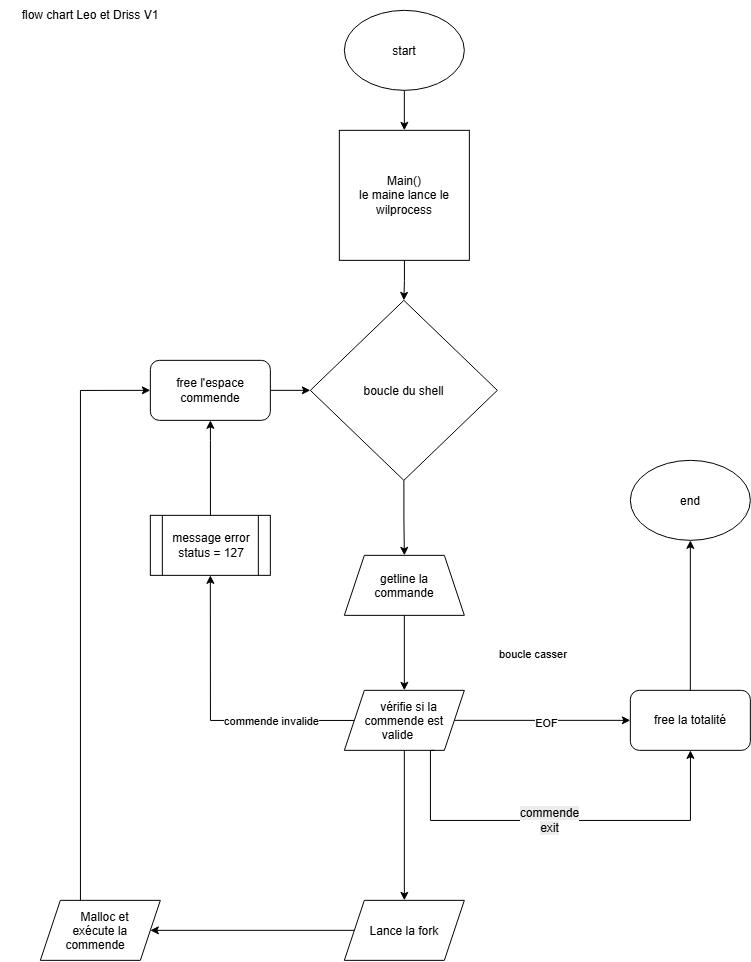

The diagram above was exported from draw.io. Its source (the exported page's mxGraphModel, read from the mxfile embedded in the PNG):
<mxGraphModel dx="2307" dy="1031" grid="1" gridSize="10" guides="1" tooltips="1" connect="1" arrows="1" fold="1" page="1" pageScale="1" pageWidth="827" pageHeight="1169" math="0" shadow="0">
  <root>
    <mxCell id="0" />
    <mxCell id="1" parent="0" />
    <mxCell id="K1nQOUa9W59PILitELMV-5" edge="1" parent="1" source="K1nQOUa9W59PILitELMV-1" style="edgeStyle=orthogonalEdgeStyle;rounded=0;orthogonalLoop=1;jettySize=auto;html=1;" target="K1nQOUa9W59PILitELMV-6">
      <mxGeometry relative="1" as="geometry" />
    </mxCell>
    <mxCell id="K1nQOUa9W59PILitELMV-1" parent="1" style="ellipse;whiteSpace=wrap;html=1;shapeInside=1;" value="start" vertex="1">
      <mxGeometry height="80" width="120" x="354" y="20" as="geometry" />
    </mxCell>
    <mxCell id="K1nQOUa9W59PILitELMV-9" edge="1" parent="1" source="K1nQOUa9W59PILitELMV-4" style="edgeStyle=orthogonalEdgeStyle;rounded=0;orthogonalLoop=1;jettySize=auto;html=1;entryX=0.5;entryY=0;entryDx=0;entryDy=0;" target="K1nQOUa9W59PILitELMV-8">
      <mxGeometry relative="1" as="geometry" />
    </mxCell>
    <mxCell id="K1nQOUa9W59PILitELMV-4" parent="1" style="rhombus;whiteSpace=wrap;html=1;shapeInside=1;" value="boucle du shell" vertex="1">
      <mxGeometry height="180" width="187" x="320" y="310" as="geometry" />
    </mxCell>
    <mxCell id="K1nQOUa9W59PILitELMV-7" edge="1" parent="1" source="K1nQOUa9W59PILitELMV-6" style="edgeStyle=orthogonalEdgeStyle;rounded=0;orthogonalLoop=1;jettySize=auto;html=1;" target="K1nQOUa9W59PILitELMV-4">
      <mxGeometry relative="1" as="geometry" />
    </mxCell>
    <mxCell id="K1nQOUa9W59PILitELMV-6" parent="1" style="whiteSpace=wrap;html=1;aspect=fixed;" value="Main()&lt;div&gt;le maine lance le wilprocess&lt;/div&gt;" vertex="1">
      <mxGeometry height="130" width="130" x="349" y="140" as="geometry" />
    </mxCell>
    <mxCell id="K1nQOUa9W59PILitELMV-8" parent="1" style="shape=trapezoid;perimeter=trapezoidPerimeter;whiteSpace=wrap;html=1;shapeInside=1;fixedSize=1;" value="getline la commande" vertex="1">
      <mxGeometry height="60" width="120" x="354" y="565" as="geometry" />
    </mxCell>
    <mxCell id="K1nQOUa9W59PILitELMV-31" edge="1" parent="1" source="Mj9WHms5o4LbR33NeM9H-1" style="edgeStyle=orthogonalEdgeStyle;rounded=0;orthogonalLoop=1;jettySize=auto;html=1;entryX=1;entryY=0.5;entryDx=0;entryDy=0;exitX=0;exitY=0.5;exitDx=0;exitDy=0;" target="K1nQOUa9W59PILitELMV-34">
      <mxGeometry relative="1" as="geometry">
        <mxPoint x="344" y="910" as="sourcePoint" />
        <mxPoint x="70" y="940" as="targetPoint" />
      </mxGeometry>
    </mxCell>
    <mxCell id="K1nQOUa9W59PILitELMV-21" edge="1" parent="1" source="K1nQOUa9W59PILitELMV-15" style="edgeStyle=orthogonalEdgeStyle;rounded=0;orthogonalLoop=1;jettySize=auto;html=1;entryX=0.5;entryY=0;entryDx=0;entryDy=0;" target="Mj9WHms5o4LbR33NeM9H-1">
      <mxGeometry relative="1" as="geometry">
        <mxPoint x="414" y="880" as="targetPoint" />
      </mxGeometry>
    </mxCell>
    <mxCell id="K1nQOUa9W59PILitELMV-22" edge="1" parent="1" source="K1nQOUa9W59PILitELMV-15" style="edgeStyle=orthogonalEdgeStyle;rounded=0;orthogonalLoop=1;jettySize=auto;html=1;entryX=0.5;entryY=1;entryDx=0;entryDy=0;" target="K1nQOUa9W59PILitELMV-25">
      <mxGeometry relative="1" as="geometry">
        <Array as="points">
          <mxPoint x="220" y="730" />
        </Array>
      </mxGeometry>
    </mxCell>
    <mxCell id="K1nQOUa9W59PILitELMV-23" connectable="0" parent="K1nQOUa9W59PILitELMV-22" style="edgeLabel;html=1;align=center;verticalAlign=middle;resizable=0;points=[];" value="commende invalide" vertex="1">
      <mxGeometry relative="1" x="-0.7264" y="-2" as="geometry">
        <mxPoint x="-44" y="2" as="offset" />
      </mxGeometry>
    </mxCell>
    <mxCell id="K1nQOUa9W59PILitELMV-28" edge="1" parent="1" source="K1nQOUa9W59PILitELMV-15" style="edgeStyle=orthogonalEdgeStyle;rounded=0;orthogonalLoop=1;jettySize=auto;html=1;" target="K1nQOUa9W59PILitELMV-18">
      <mxGeometry relative="1" as="geometry" />
    </mxCell>
    <mxCell id="Tr8tlV8k5M-jwx4t5CAc-2" connectable="0" parent="K1nQOUa9W59PILitELMV-28" style="edgeLabel;html=1;align=center;verticalAlign=middle;resizable=0;points=[];" value="EOF" vertex="1">
      <mxGeometry relative="1" x="0.0287" y="-2" as="geometry">
        <mxPoint as="offset" />
      </mxGeometry>
    </mxCell>
    <mxCell id="K1nQOUa9W59PILitELMV-15" parent="1" style="shape=parallelogram;perimeter=parallelogramPerimeter;whiteSpace=wrap;html=1;shapeInside=1;fixedSize=1;" value="vérifie si la commende est valide&amp;nbsp;" vertex="1">
      <mxGeometry height="60" width="120" x="354" y="700" as="geometry" />
    </mxCell>
    <mxCell id="K1nQOUa9W59PILitELMV-16" edge="1" parent="1" source="K1nQOUa9W59PILitELMV-8" style="edgeStyle=orthogonalEdgeStyle;rounded=0;orthogonalLoop=1;jettySize=auto;html=1;entryX=0.5;entryY=0;entryDx=0;entryDy=0;exitX=0.5;exitY=1;exitDx=0;exitDy=0;" target="K1nQOUa9W59PILitELMV-15">
      <mxGeometry relative="1" as="geometry">
        <mxPoint x="430" y="640" as="sourcePoint" />
        <mxPoint x="430" y="715" as="targetPoint" />
      </mxGeometry>
    </mxCell>
    <mxCell id="K1nQOUa9W59PILitELMV-27" edge="1" parent="1" source="K1nQOUa9W59PILitELMV-18" style="edgeStyle=orthogonalEdgeStyle;rounded=0;orthogonalLoop=1;jettySize=auto;html=1;entryX=0.5;entryY=1;entryDx=0;entryDy=0;" target="K1nQOUa9W59PILitELMV-24">
      <mxGeometry relative="1" as="geometry" />
    </mxCell>
    <mxCell id="K1nQOUa9W59PILitELMV-18" parent="1" style="rounded=1;whiteSpace=wrap;html=1;" value="free la totalité" vertex="1">
      <mxGeometry height="60" width="120" x="640" y="700" as="geometry" />
    </mxCell>
    <mxCell id="K1nQOUa9W59PILitELMV-19" edge="1" parent="1" source="K1nQOUa9W59PILitELMV-15" style="edgeStyle=orthogonalEdgeStyle;rounded=0;orthogonalLoop=1;jettySize=auto;html=1;exitX=0.75;exitY=1;exitDx=0;exitDy=0;" target="K1nQOUa9W59PILitELMV-18">
      <mxGeometry relative="1" as="geometry">
        <Array as="points">
          <mxPoint x="440" y="760" />
          <mxPoint x="440" y="830" />
          <mxPoint x="700" y="830" />
        </Array>
        <mxPoint x="510" y="790" as="sourcePoint" />
      </mxGeometry>
    </mxCell>
    <mxCell id="K1nQOUa9W59PILitELMV-20" connectable="0" parent="K1nQOUa9W59PILitELMV-19" style="edgeLabel;html=1;align=center;verticalAlign=middle;resizable=0;points=[];" value="&lt;span style=&quot;font-size: 12px; white-space: normal; background-color: rgb(236, 236, 236);&quot;&gt;commende exit&lt;/span&gt;" vertex="1">
      <mxGeometry relative="1" x="-0.4459" y="1" as="geometry">
        <mxPoint x="79" as="offset" />
      </mxGeometry>
    </mxCell>
    <mxCell id="K1nQOUa9W59PILitELMV-24" parent="1" style="ellipse;whiteSpace=wrap;html=1;shapeInside=1;" value="end" vertex="1">
      <mxGeometry height="80" width="120" x="640" y="470" as="geometry" />
    </mxCell>
    <mxCell id="K1nQOUa9W59PILitELMV-26" edge="1" parent="1" source="K1nQOUa9W59PILitELMV-25" style="edgeStyle=orthogonalEdgeStyle;rounded=0;orthogonalLoop=1;jettySize=auto;html=1;entryX=0.5;entryY=1;entryDx=0;entryDy=0;" target="K1nQOUa9W59PILitELMV-32">
      <mxGeometry relative="1" as="geometry">
        <Array as="points">
          <mxPoint x="220" y="450" />
          <mxPoint x="220" y="450" />
        </Array>
      </mxGeometry>
    </mxCell>
    <mxCell id="K1nQOUa9W59PILitELMV-25" parent="1" style="shape=process;whiteSpace=wrap;html=1;backgroundOutline=1;" value="message error&lt;div&gt;status = 127&lt;/div&gt;" vertex="1">
      <mxGeometry height="60" width="120" x="160" y="525" as="geometry" />
    </mxCell>
    <mxCell id="K1nQOUa9W59PILitELMV-30" parent="1" style="text;html=1;whiteSpace=wrap;strokeColor=none;fillColor=none;align=center;verticalAlign=middle;rounded=0;" value="flow chart Leo et Driss V1" vertex="1">
      <mxGeometry height="30" width="180" x="10" y="10" as="geometry" />
    </mxCell>
    <mxCell id="K1nQOUa9W59PILitELMV-33" edge="1" parent="1" source="K1nQOUa9W59PILitELMV-32" style="edgeStyle=orthogonalEdgeStyle;rounded=0;orthogonalLoop=1;jettySize=auto;html=1;entryX=0;entryY=0.5;entryDx=0;entryDy=0;" target="K1nQOUa9W59PILitELMV-4">
      <mxGeometry relative="1" as="geometry" />
    </mxCell>
    <mxCell id="K1nQOUa9W59PILitELMV-32" parent="1" style="rounded=1;whiteSpace=wrap;html=1;" value="free l'espace commende" vertex="1">
      <mxGeometry height="60" width="120" x="160" y="370" as="geometry" />
    </mxCell>
    <mxCell id="K1nQOUa9W59PILitELMV-35" edge="1" parent="1" source="K1nQOUa9W59PILitELMV-34" style="edgeStyle=orthogonalEdgeStyle;rounded=0;orthogonalLoop=1;jettySize=auto;html=1;entryX=0;entryY=0.5;entryDx=0;entryDy=0;" target="K1nQOUa9W59PILitELMV-32">
      <mxGeometry relative="1" as="geometry">
        <Array as="points">
          <mxPoint x="90" y="400" />
        </Array>
      </mxGeometry>
    </mxCell>
    <mxCell id="K1nQOUa9W59PILitELMV-34" parent="1" style="shape=parallelogram;perimeter=parallelogramPerimeter;whiteSpace=wrap;html=1;shapeInside=1;fixedSize=1;" value="Malloc et exécute la commende" vertex="1">
      <mxGeometry height="60" width="120" x="50" y="910" as="geometry" />
    </mxCell>
    <mxCell id="Tr8tlV8k5M-jwx4t5CAc-1" parent="1" style="text;whiteSpace=wrap;html=1;" value="&lt;span style=&quot;color: rgb(0, 0, 0); font-family: Helvetica; font-size: 11px; font-style: normal; font-variant-ligatures: normal; font-variant-caps: normal; font-weight: 400; letter-spacing: normal; orphans: 2; text-align: center; text-indent: 0px; text-transform: none; widows: 2; word-spacing: 0px; -webkit-text-stroke-width: 0px; white-space: nowrap; background-color: rgb(255, 255, 255); text-decoration-thickness: initial; text-decoration-style: initial; text-decoration-color: initial; display: inline !important; float: none;&quot;&gt;boucle casser&lt;/span&gt;" vertex="1">
      <mxGeometry height="40" width="100" x="507" y="650" as="geometry" />
    </mxCell>
    <mxCell id="Mj9WHms5o4LbR33NeM9H-1" parent="1" style="shape=parallelogram;perimeter=parallelogramPerimeter;whiteSpace=wrap;html=1;shapeInside=1;fixedSize=1;" value="Lance la fork" vertex="1">
      <mxGeometry height="60" width="120" x="354" y="910" as="geometry" />
    </mxCell>
  </root>
</mxGraphModel>